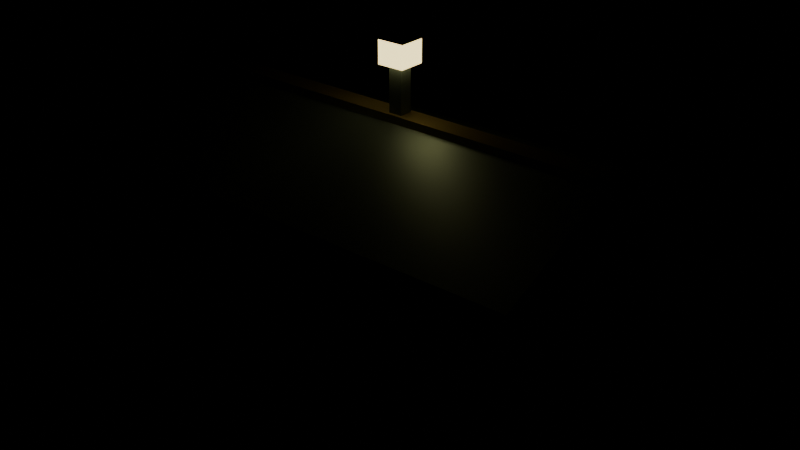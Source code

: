 # Source: passenger_pavilion.blend  (saved by Blender 5.2.44; exported with 4.5.12 LTS)
import bpy
from mathutils import Matrix  # noqa: F401  (used for matrix-valued properties, if any)

bpy.ops.wm.read_factory_settings(use_empty=True)
scene = bpy.context.scene
scene.name = 'Scene'

# ---- materials (node trees are filled in below, after node groups)
mat_pavilionconcrete = bpy.data.materials.new('PavilionConcrete')
mat_pavilioncedar = bpy.data.materials.new('PavilionCedar')
mat_pavilionzinc = bpy.data.materials.new('PavilionZinc')
mat_pavilionbrass = bpy.data.materials.new('PavilionBrass')
mat_beaconglass = bpy.data.materials.new('BeaconGlass')
mat_luggageleather = bpy.data.materials.new('LuggageLeather')
mat_luggagecanvas = bpy.data.materials.new('LuggageCanvas')

# ---- material node trees
mat_pavilionconcrete.use_nodes = True; mat_pavilionconcrete.node_tree.nodes.clear()
_N = mat_pavilionconcrete.node_tree.nodes; _L = mat_pavilionconcrete.node_tree.links
n0 = _N.new('ShaderNodeBsdfPrincipled'); n0.name = 'Principled BSDF'; n0.location = (-200, 100)
n0.inputs[0].default_value = (0.52, 0.54, 0.5, 1.0)
n0.inputs[2].default_value = 0.9
n0.inputs[10].default_value = 0.005
n1 = _N.new('ShaderNodeOutputMaterial'); n1.name = 'Material Output'; n1.location = (200, 100)
_L.new(n0.outputs[0], n1.inputs[0])
n1.is_active_output = True
mat_pavilioncedar.use_nodes = True; mat_pavilioncedar.node_tree.nodes.clear()
_N = mat_pavilioncedar.node_tree.nodes; _L = mat_pavilioncedar.node_tree.links
n0 = _N.new('ShaderNodeBsdfPrincipled'); n0.name = 'Principled BSDF'; n0.location = (-200, 100)
n0.inputs[0].default_value = (0.42, 0.28, 0.17, 1.0)
n0.inputs[2].default_value = 0.78
n0.inputs[10].default_value = 0.005
n1 = _N.new('ShaderNodeOutputMaterial'); n1.name = 'Material Output'; n1.location = (200, 100)
_L.new(n0.outputs[0], n1.inputs[0])
n1.is_active_output = True
mat_pavilionzinc.use_nodes = True; mat_pavilionzinc.node_tree.nodes.clear()
_N = mat_pavilionzinc.node_tree.nodes; _L = mat_pavilionzinc.node_tree.links
n0 = _N.new('ShaderNodeBsdfPrincipled'); n0.name = 'Principled BSDF'; n0.location = (-200, 100)
n0.inputs[0].default_value = (0.23, 0.3, 0.29, 1.0)
n0.inputs[1].default_value = 0.55
n0.inputs[2].default_value = 0.45
n0.inputs[10].default_value = 0.005
n1 = _N.new('ShaderNodeOutputMaterial'); n1.name = 'Material Output'; n1.location = (200, 100)
_L.new(n0.outputs[0], n1.inputs[0])
n1.is_active_output = True
mat_pavilionbrass.use_nodes = True; mat_pavilionbrass.node_tree.nodes.clear()
_N = mat_pavilionbrass.node_tree.nodes; _L = mat_pavilionbrass.node_tree.links
n0 = _N.new('ShaderNodeBsdfPrincipled'); n0.name = 'Principled BSDF'; n0.location = (-200, 100)
n0.inputs[0].default_value = (0.82, 0.66, 0.32, 1.0)
n0.inputs[1].default_value = 0.8
n0.inputs[2].default_value = 0.35
n0.inputs[10].default_value = 0.005
n1 = _N.new('ShaderNodeOutputMaterial'); n1.name = 'Material Output'; n1.location = (200, 100)
_L.new(n0.outputs[0], n1.inputs[0])
n1.is_active_output = True
mat_beaconglass.use_nodes = True; mat_beaconglass.node_tree.nodes.clear()
_N = mat_beaconglass.node_tree.nodes; _L = mat_beaconglass.node_tree.links
n0 = _N.new('ShaderNodeBsdfPrincipled'); n0.name = 'Principled BSDF'; n0.location = (-200, 100)
n0.inputs[0].default_value = (0.98, 0.84, 0.45, 1.0)
n0.inputs[2].default_value = 0.2
n0.inputs[10].default_value = 0.005
n0.inputs[27].default_value = (0.98, 0.8, 0.35, 1.0)
n0.inputs[28].default_value = 2.5
n1 = _N.new('ShaderNodeOutputMaterial'); n1.name = 'Material Output'; n1.location = (200, 100)
_L.new(n0.outputs[0], n1.inputs[0])
n1.is_active_output = True
mat_luggageleather.use_nodes = True; mat_luggageleather.node_tree.nodes.clear()
_N = mat_luggageleather.node_tree.nodes; _L = mat_luggageleather.node_tree.links
n0 = _N.new('ShaderNodeBsdfPrincipled'); n0.name = 'Principled BSDF'; n0.location = (-200, 100)
n0.inputs[0].default_value = (0.36, 0.2, 0.11, 1.0)
n0.inputs[2].default_value = 0.62
n0.inputs[10].default_value = 0.005
n1 = _N.new('ShaderNodeOutputMaterial'); n1.name = 'Material Output'; n1.location = (200, 100)
_L.new(n0.outputs[0], n1.inputs[0])
n1.is_active_output = True
mat_luggagecanvas.use_nodes = True; mat_luggagecanvas.node_tree.nodes.clear()
_N = mat_luggagecanvas.node_tree.nodes; _L = mat_luggagecanvas.node_tree.links
n0 = _N.new('ShaderNodeBsdfPrincipled'); n0.name = 'Principled BSDF'; n0.location = (-200, 100)
n0.inputs[0].default_value = (0.64, 0.52, 0.34, 1.0)
n0.inputs[2].default_value = 0.72
n0.inputs[10].default_value = 0.005
n1 = _N.new('ShaderNodeOutputMaterial'); n1.name = 'Material Output'; n1.location = (200, 100)
_L.new(n0.outputs[0], n1.inputs[0])
n1.is_active_output = True

# ---- meshes
me_cube = bpy.data.meshes.new('Cube')
me_cube.from_pydata([(-2.1, -1.4, -0.08), (-2.1, -1.4, 0.08), (-2.1, 1.4, -0.08), (-2.1, 1.4, 0.08), (2.1, -1.4, -0.08), (2.1, -1.4, 0.08), (2.1, 1.4, -0.08), (2.1, 1.4, 0.08)], [], [(0, 1, 3, 2), (2, 3, 7, 6), (6, 7, 5, 4), (4, 5, 1, 0), (2, 6, 4, 0), (7, 3, 1, 5)])
_uv = me_cube.uv_layers.new(name='UVMap')
_uv.uv.foreach_set('vector', [0.375, 0.0, 0.625, 0.0, 0.625, 0.25, 0.375, 0.25, 0.375, 0.25, 0.625, 0.25, 0.625, 0.5, 0.375, 0.5, 0.375, 0.5, 0.625, 0.5, 0.625, 0.75, 0.375, 0.75, 0.375, 0.75, 0.625, 0.75, 0.625, 1.0, 0.375, 1.0, 0.125, 0.5, 0.375, 0.5, 0.375, 0.75, 0.125, 0.75, 0.625, 0.5, 0.875, 0.5, 0.875, 0.75, 0.625, 0.75])
me_cube.materials.append(mat_pavilionconcrete)
me_cube.update()
me_cube_001 = bpy.data.meshes.new('Cube.001')
me_cube_001.from_pydata([(-2.0, -1.3, -0.025), (-2.0, -1.3, 0.025), (-2.0, 1.3, -0.025), (-2.0, 1.3, 0.025), (2.0, -1.3, -0.025), (2.0, -1.3, 0.025), (2.0, 1.3, -0.025), (2.0, 1.3, 0.025)], [], [(0, 1, 3, 2), (2, 3, 7, 6), (6, 7, 5, 4), (4, 5, 1, 0), (2, 6, 4, 0), (7, 3, 1, 5)])
_uv = me_cube_001.uv_layers.new(name='UVMap')
_uv.uv.foreach_set('vector', [0.375, 0.0, 0.625, 0.0, 0.625, 0.25, 0.375, 0.25, 0.375, 0.25, 0.625, 0.25, 0.625, 0.5, 0.375, 0.5, 0.375, 0.5, 0.625, 0.5, 0.625, 0.75, 0.375, 0.75, 0.375, 0.75, 0.625, 0.75, 0.625, 1.0, 0.375, 1.0, 0.125, 0.5, 0.375, 0.5, 0.375, 0.75, 0.125, 0.75, 0.625, 0.5, 0.875, 0.5, 0.875, 0.75, 0.625, 0.75])
me_cube_001.materials.append(mat_pavilioncedar)
me_cube_001.update()
me_cube_002 = bpy.data.meshes.new('Cube.002')
me_cube_002.from_pydata([(-0.07, -0.07, -1.175), (-0.07, -0.07, 1.175), (-0.07, 0.07, -1.175), (-0.07, 0.07, 1.175), (0.07, -0.07, -1.175), (0.07, -0.07, 1.175), (0.07, 0.07, -1.175), (0.07, 0.07, 1.175)], [], [(0, 1, 3, 2), (2, 3, 7, 6), (6, 7, 5, 4), (4, 5, 1, 0), (2, 6, 4, 0), (7, 3, 1, 5)])
_uv = me_cube_002.uv_layers.new(name='UVMap')
_uv.uv.foreach_set('vector', [0.375, 0.0, 0.625, 0.0, 0.625, 0.25, 0.375, 0.25, 0.375, 0.25, 0.625, 0.25, 0.625, 0.5, 0.375, 0.5, 0.375, 0.5, 0.625, 0.5, 0.625, 0.75, 0.375, 0.75, 0.375, 0.75, 0.625, 0.75, 0.625, 1.0, 0.375, 1.0, 0.125, 0.5, 0.375, 0.5, 0.375, 0.75, 0.125, 0.75, 0.625, 0.5, 0.875, 0.5, 0.875, 0.75, 0.625, 0.75])
me_cube_002.materials.append(mat_pavilioncedar)
me_cube_002.update()
me_cube_003 = bpy.data.meshes.new('Cube.003')
me_cube_003.from_pydata([(-0.07, -0.07, -1.175), (-0.07, -0.07, 1.175), (-0.07, 0.07, -1.175), (-0.07, 0.07, 1.175), (0.07, -0.07, -1.175), (0.07, -0.07, 1.175), (0.07, 0.07, -1.175), (0.07, 0.07, 1.175)], [], [(0, 1, 3, 2), (2, 3, 7, 6), (6, 7, 5, 4), (4, 5, 1, 0), (2, 6, 4, 0), (7, 3, 1, 5)])
_uv = me_cube_003.uv_layers.new(name='UVMap')
_uv.uv.foreach_set('vector', [0.375, 0.0, 0.625, 0.0, 0.625, 0.25, 0.375, 0.25, 0.375, 0.25, 0.625, 0.25, 0.625, 0.5, 0.375, 0.5, 0.375, 0.5, 0.625, 0.5, 0.625, 0.75, 0.375, 0.75, 0.375, 0.75, 0.625, 0.75, 0.625, 1.0, 0.375, 1.0, 0.125, 0.5, 0.375, 0.5, 0.375, 0.75, 0.125, 0.75, 0.625, 0.5, 0.875, 0.5, 0.875, 0.75, 0.625, 0.75])
me_cube_003.materials.append(mat_pavilioncedar)
me_cube_003.update()
me_cube_004 = bpy.data.meshes.new('Cube.004')
me_cube_004.from_pydata([(-0.07, -0.07, -1.175), (-0.07, -0.07, 1.175), (-0.07, 0.07, -1.175), (-0.07, 0.07, 1.175), (0.07, -0.07, -1.175), (0.07, -0.07, 1.175), (0.07, 0.07, -1.175), (0.07, 0.07, 1.175)], [], [(0, 1, 3, 2), (2, 3, 7, 6), (6, 7, 5, 4), (4, 5, 1, 0), (2, 6, 4, 0), (7, 3, 1, 5)])
_uv = me_cube_004.uv_layers.new(name='UVMap')
_uv.uv.foreach_set('vector', [0.375, 0.0, 0.625, 0.0, 0.625, 0.25, 0.375, 0.25, 0.375, 0.25, 0.625, 0.25, 0.625, 0.5, 0.375, 0.5, 0.375, 0.5, 0.625, 0.5, 0.625, 0.75, 0.375, 0.75, 0.375, 0.75, 0.625, 0.75, 0.625, 1.0, 0.375, 1.0, 0.125, 0.5, 0.375, 0.5, 0.375, 0.75, 0.125, 0.75, 0.625, 0.5, 0.875, 0.5, 0.875, 0.75, 0.625, 0.75])
me_cube_004.materials.append(mat_pavilioncedar)
me_cube_004.update()
me_cube_005 = bpy.data.meshes.new('Cube.005')
me_cube_005.from_pydata([(-0.07, -0.07, -1.175), (-0.07, -0.07, 1.175), (-0.07, 0.07, -1.175), (-0.07, 0.07, 1.175), (0.07, -0.07, -1.175), (0.07, -0.07, 1.175), (0.07, 0.07, -1.175), (0.07, 0.07, 1.175)], [], [(0, 1, 3, 2), (2, 3, 7, 6), (6, 7, 5, 4), (4, 5, 1, 0), (2, 6, 4, 0), (7, 3, 1, 5)])
_uv = me_cube_005.uv_layers.new(name='UVMap')
_uv.uv.foreach_set('vector', [0.375, 0.0, 0.625, 0.0, 0.625, 0.25, 0.375, 0.25, 0.375, 0.25, 0.625, 0.25, 0.625, 0.5, 0.375, 0.5, 0.375, 0.5, 0.625, 0.5, 0.625, 0.75, 0.375, 0.75, 0.375, 0.75, 0.625, 0.75, 0.625, 1.0, 0.375, 1.0, 0.125, 0.5, 0.375, 0.5, 0.375, 0.75, 0.125, 0.75, 0.625, 0.5, 0.875, 0.5, 0.875, 0.75, 0.625, 0.75])
me_cube_005.materials.append(mat_pavilioncedar)
me_cube_005.update()
me_cube_006 = bpy.data.meshes.new('Cube.006')
me_cube_006.from_pydata([(-1.8, -0.08, -0.08), (-1.8, -0.08, 0.08), (-1.8, 0.08, -0.08), (-1.8, 0.08, 0.08), (1.8, -0.08, -0.08), (1.8, -0.08, 0.08), (1.8, 0.08, -0.08), (1.8, 0.08, 0.08)], [], [(0, 1, 3, 2), (2, 3, 7, 6), (6, 7, 5, 4), (4, 5, 1, 0), (2, 6, 4, 0), (7, 3, 1, 5)])
_uv = me_cube_006.uv_layers.new(name='UVMap')
_uv.uv.foreach_set('vector', [0.375, 0.0, 0.625, 0.0, 0.625, 0.25, 0.375, 0.25, 0.375, 0.25, 0.625, 0.25, 0.625, 0.5, 0.375, 0.5, 0.375, 0.5, 0.625, 0.5, 0.625, 0.75, 0.375, 0.75, 0.375, 0.75, 0.625, 0.75, 0.625, 1.0, 0.375, 1.0, 0.125, 0.5, 0.375, 0.5, 0.375, 0.75, 0.125, 0.75, 0.625, 0.5, 0.875, 0.5, 0.875, 0.75, 0.625, 0.75])
me_cube_006.materials.append(mat_pavilioncedar)
me_cube_006.update()
me_cube_007 = bpy.data.meshes.new('Cube.007')
me_cube_007.from_pydata([(-1.8, -0.08, -0.08), (-1.8, -0.08, 0.08), (-1.8, 0.08, -0.08), (-1.8, 0.08, 0.08), (1.8, -0.08, -0.08), (1.8, -0.08, 0.08), (1.8, 0.08, -0.08), (1.8, 0.08, 0.08)], [], [(0, 1, 3, 2), (2, 3, 7, 6), (6, 7, 5, 4), (4, 5, 1, 0), (2, 6, 4, 0), (7, 3, 1, 5)])
_uv = me_cube_007.uv_layers.new(name='UVMap')
_uv.uv.foreach_set('vector', [0.375, 0.0, 0.625, 0.0, 0.625, 0.25, 0.375, 0.25, 0.375, 0.25, 0.625, 0.25, 0.625, 0.5, 0.375, 0.5, 0.375, 0.5, 0.625, 0.5, 0.625, 0.75, 0.375, 0.75, 0.375, 0.75, 0.625, 0.75, 0.625, 1.0, 0.375, 1.0, 0.125, 0.5, 0.375, 0.5, 0.375, 0.75, 0.125, 0.75, 0.625, 0.5, 0.875, 0.5, 0.875, 0.75, 0.625, 0.75])
me_cube_007.materials.append(mat_pavilioncedar)
me_cube_007.update()
me_cube_008 = bpy.data.meshes.new('Cube.008')
me_cube_008.from_pydata([(-2.25, -0.7499, -0.3461), (-2.25, -0.7799, -0.272), (-2.25, 0.7799, 0.272), (-2.25, 0.7499, 0.3461), (2.25, -0.7499, -0.3461), (2.25, -0.7799, -0.272), (2.25, 0.7799, 0.272), (2.25, 0.7499, 0.3461)], [], [(0, 1, 3, 2), (2, 3, 7, 6), (6, 7, 5, 4), (4, 5, 1, 0), (2, 6, 4, 0), (7, 3, 1, 5)])
_uv = me_cube_008.uv_layers.new(name='UVMap')
_uv.uv.foreach_set('vector', [0.375, 0.0, 0.625, 0.0, 0.625, 0.25, 0.375, 0.25, 0.375, 0.25, 0.625, 0.25, 0.625, 0.5, 0.375, 0.5, 0.375, 0.5, 0.625, 0.5, 0.625, 0.75, 0.375, 0.75, 0.375, 0.75, 0.625, 0.75, 0.625, 1.0, 0.375, 1.0, 0.125, 0.5, 0.375, 0.5, 0.375, 0.75, 0.125, 0.75, 0.625, 0.5, 0.875, 0.5, 0.875, 0.75, 0.625, 0.75])
me_cube_008.materials.append(mat_pavilionzinc)
me_cube_008.update()
me_cube_009 = bpy.data.meshes.new('Cube.009')
me_cube_009.from_pydata([(-2.25, -0.7799, 0.272), (-2.25, -0.7499, 0.3461), (-2.25, 0.7499, -0.3461), (-2.25, 0.7799, -0.272), (2.25, -0.7799, 0.272), (2.25, -0.7499, 0.3461), (2.25, 0.7499, -0.3461), (2.25, 0.7799, -0.272)], [], [(0, 1, 3, 2), (2, 3, 7, 6), (6, 7, 5, 4), (4, 5, 1, 0), (2, 6, 4, 0), (7, 3, 1, 5)])
_uv = me_cube_009.uv_layers.new(name='UVMap')
_uv.uv.foreach_set('vector', [0.375, 0.0, 0.625, 0.0, 0.625, 0.25, 0.375, 0.25, 0.375, 0.25, 0.625, 0.25, 0.625, 0.5, 0.375, 0.5, 0.375, 0.5, 0.625, 0.5, 0.625, 0.75, 0.375, 0.75, 0.375, 0.75, 0.625, 0.75, 0.625, 1.0, 0.375, 1.0, 0.125, 0.5, 0.375, 0.5, 0.375, 0.75, 0.125, 0.75, 0.625, 0.5, 0.875, 0.5, 0.875, 0.75, 0.625, 0.75])
me_cube_009.materials.append(mat_pavilionzinc)
me_cube_009.update()
me_cube_010 = bpy.data.meshes.new('Cube.010')
me_cube_010.from_pydata([(-2.275, -0.11, -0.05), (-2.275, -0.11, 0.05), (-2.275, 0.11, -0.05), (-2.275, 0.11, 0.05), (2.275, -0.11, -0.05), (2.275, -0.11, 0.05), (2.275, 0.11, -0.05), (2.275, 0.11, 0.05)], [], [(0, 1, 3, 2), (2, 3, 7, 6), (6, 7, 5, 4), (4, 5, 1, 0), (2, 6, 4, 0), (7, 3, 1, 5)])
_uv = me_cube_010.uv_layers.new(name='UVMap')
_uv.uv.foreach_set('vector', [0.375, 0.0, 0.625, 0.0, 0.625, 0.25, 0.375, 0.25, 0.375, 0.25, 0.625, 0.25, 0.625, 0.5, 0.375, 0.5, 0.375, 0.5, 0.625, 0.5, 0.625, 0.75, 0.375, 0.75, 0.375, 0.75, 0.625, 0.75, 0.625, 1.0, 0.375, 1.0, 0.125, 0.5, 0.375, 0.5, 0.375, 0.75, 0.125, 0.75, 0.625, 0.5, 0.875, 0.5, 0.875, 0.75, 0.625, 0.75])
me_cube_010.materials.append(mat_pavilionbrass)
me_cube_010.update()
me_cube_011 = bpy.data.meshes.new('Cube.011')
me_cube_011.from_pydata([(-0.07, -0.07, -0.26), (-0.07, -0.07, 0.26), (-0.07, 0.07, -0.26), (-0.07, 0.07, 0.26), (0.07, -0.07, -0.26), (0.07, -0.07, 0.26), (0.07, 0.07, -0.26), (0.07, 0.07, 0.26)], [], [(0, 1, 3, 2), (2, 3, 7, 6), (6, 7, 5, 4), (4, 5, 1, 0), (2, 6, 4, 0), (7, 3, 1, 5)])
_uv = me_cube_011.uv_layers.new(name='UVMap')
_uv.uv.foreach_set('vector', [0.375, 0.0, 0.625, 0.0, 0.625, 0.25, 0.375, 0.25, 0.375, 0.25, 0.625, 0.25, 0.625, 0.5, 0.375, 0.5, 0.375, 0.5, 0.625, 0.5, 0.625, 0.75, 0.375, 0.75, 0.375, 0.75, 0.625, 0.75, 0.625, 1.0, 0.375, 1.0, 0.125, 0.5, 0.375, 0.5, 0.375, 0.75, 0.125, 0.75, 0.625, 0.5, 0.875, 0.5, 0.875, 0.75, 0.625, 0.75])
me_cube_011.materials.append(mat_pavilionzinc)
me_cube_011.update()
me_cube_012 = bpy.data.meshes.new('Cube.012')
me_cube_012.from_pydata([(-0.14, -0.14, -0.12), (-0.14, -0.14, 0.12), (-0.14, 0.14, -0.12), (-0.14, 0.14, 0.12), (0.14, -0.14, -0.12), (0.14, -0.14, 0.12), (0.14, 0.14, -0.12), (0.14, 0.14, 0.12)], [], [(0, 1, 3, 2), (2, 3, 7, 6), (6, 7, 5, 4), (4, 5, 1, 0), (2, 6, 4, 0), (7, 3, 1, 5)])
_uv = me_cube_012.uv_layers.new(name='UVMap')
_uv.uv.foreach_set('vector', [0.375, 0.0, 0.625, 0.0, 0.625, 0.25, 0.375, 0.25, 0.375, 0.25, 0.625, 0.25, 0.625, 0.5, 0.375, 0.5, 0.375, 0.5, 0.625, 0.5, 0.625, 0.75, 0.375, 0.75, 0.375, 0.75, 0.625, 0.75, 0.625, 1.0, 0.375, 1.0, 0.125, 0.5, 0.375, 0.5, 0.375, 0.75, 0.125, 0.75, 0.625, 0.5, 0.875, 0.5, 0.875, 0.75, 0.625, 0.75])
me_cube_012.materials.append(mat_beaconglass)
me_cube_012.update()
me_cube_013 = bpy.data.meshes.new('Cube.013')
me_cube_013.from_pydata([(-0.17, -0.17, -0.03), (-0.17, -0.17, 0.03), (-0.17, 0.17, -0.03), (-0.17, 0.17, 0.03), (0.17, -0.17, -0.03), (0.17, -0.17, 0.03), (0.17, 0.17, -0.03), (0.17, 0.17, 0.03)], [], [(0, 1, 3, 2), (2, 3, 7, 6), (6, 7, 5, 4), (4, 5, 1, 0), (2, 6, 4, 0), (7, 3, 1, 5)])
_uv = me_cube_013.uv_layers.new(name='UVMap')
_uv.uv.foreach_set('vector', [0.375, 0.0, 0.625, 0.0, 0.625, 0.25, 0.375, 0.25, 0.375, 0.25, 0.625, 0.25, 0.625, 0.5, 0.375, 0.5, 0.375, 0.5, 0.625, 0.5, 0.625, 0.75, 0.375, 0.75, 0.375, 0.75, 0.625, 0.75, 0.625, 1.0, 0.375, 1.0, 0.125, 0.5, 0.375, 0.5, 0.375, 0.75, 0.125, 0.75, 0.625, 0.5, 0.875, 0.5, 0.875, 0.75, 0.625, 0.75])
me_cube_013.materials.append(mat_pavilionzinc)
me_cube_013.update()
me_cube_014 = bpy.data.meshes.new('Cube.014')
me_cube_014.from_pydata([(-1.05, -0.24, -0.035), (-1.05, -0.24, 0.035), (-1.05, 0.24, -0.035), (-1.05, 0.24, 0.035), (1.05, -0.24, -0.035), (1.05, -0.24, 0.035), (1.05, 0.24, -0.035), (1.05, 0.24, 0.035)], [], [(0, 1, 3, 2), (2, 3, 7, 6), (6, 7, 5, 4), (4, 5, 1, 0), (2, 6, 4, 0), (7, 3, 1, 5)])
_uv = me_cube_014.uv_layers.new(name='UVMap')
_uv.uv.foreach_set('vector', [0.375, 0.0, 0.625, 0.0, 0.625, 0.25, 0.375, 0.25, 0.375, 0.25, 0.625, 0.25, 0.625, 0.5, 0.375, 0.5, 0.375, 0.5, 0.625, 0.5, 0.625, 0.75, 0.375, 0.75, 0.375, 0.75, 0.625, 0.75, 0.625, 1.0, 0.375, 1.0, 0.125, 0.5, 0.375, 0.5, 0.375, 0.75, 0.125, 0.75, 0.625, 0.5, 0.875, 0.5, 0.875, 0.75, 0.625, 0.75])
me_cube_014.materials.append(mat_pavilioncedar)
me_cube_014.update()
me_cube_015 = bpy.data.meshes.new('Cube.015')
me_cube_015.from_pydata([(-1.05, -0.06601, -0.2016), (-1.05, 0.006922, 0.212), (-1.05, -0.006922, -0.212), (-1.05, 0.06601, 0.2016), (1.05, -0.06601, -0.2016), (1.05, 0.006922, 0.212), (1.05, -0.006922, -0.212), (1.05, 0.06601, 0.2016)], [], [(0, 1, 3, 2), (2, 3, 7, 6), (6, 7, 5, 4), (4, 5, 1, 0), (2, 6, 4, 0), (7, 3, 1, 5)])
_uv = me_cube_015.uv_layers.new(name='UVMap')
_uv.uv.foreach_set('vector', [0.375, 0.0, 0.625, 0.0, 0.625, 0.25, 0.375, 0.25, 0.375, 0.25, 0.625, 0.25, 0.625, 0.5, 0.375, 0.5, 0.375, 0.5, 0.625, 0.5, 0.625, 0.75, 0.375, 0.75, 0.375, 0.75, 0.625, 0.75, 0.625, 1.0, 0.375, 1.0, 0.125, 0.5, 0.375, 0.5, 0.375, 0.75, 0.125, 0.75, 0.625, 0.5, 0.875, 0.5, 0.875, 0.75, 0.625, 0.75])
me_cube_015.materials.append(mat_pavilioncedar)
me_cube_015.update()
me_cube_016 = bpy.data.meshes.new('Cube.016')
me_cube_016.from_pydata([(-0.05, -0.22, -0.16), (-0.05, -0.22, 0.16), (-0.05, 0.22, -0.16), (-0.05, 0.22, 0.16), (0.05, -0.22, -0.16), (0.05, -0.22, 0.16), (0.05, 0.22, -0.16), (0.05, 0.22, 0.16)], [], [(0, 1, 3, 2), (2, 3, 7, 6), (6, 7, 5, 4), (4, 5, 1, 0), (2, 6, 4, 0), (7, 3, 1, 5)])
_uv = me_cube_016.uv_layers.new(name='UVMap')
_uv.uv.foreach_set('vector', [0.375, 0.0, 0.625, 0.0, 0.625, 0.25, 0.375, 0.25, 0.375, 0.25, 0.625, 0.25, 0.625, 0.5, 0.375, 0.5, 0.375, 0.5, 0.625, 0.5, 0.625, 0.75, 0.375, 0.75, 0.375, 0.75, 0.625, 0.75, 0.625, 1.0, 0.375, 1.0, 0.125, 0.5, 0.375, 0.5, 0.375, 0.75, 0.125, 0.75, 0.625, 0.5, 0.875, 0.5, 0.875, 0.75, 0.625, 0.75])
me_cube_016.materials.append(mat_pavilionzinc)
me_cube_016.update()
me_cube_017 = bpy.data.meshes.new('Cube.017')
me_cube_017.from_pydata([(-0.05, -0.22, -0.16), (-0.05, -0.22, 0.16), (-0.05, 0.22, -0.16), (-0.05, 0.22, 0.16), (0.05, -0.22, -0.16), (0.05, -0.22, 0.16), (0.05, 0.22, -0.16), (0.05, 0.22, 0.16)], [], [(0, 1, 3, 2), (2, 3, 7, 6), (6, 7, 5, 4), (4, 5, 1, 0), (2, 6, 4, 0), (7, 3, 1, 5)])
_uv = me_cube_017.uv_layers.new(name='UVMap')
_uv.uv.foreach_set('vector', [0.375, 0.0, 0.625, 0.0, 0.625, 0.25, 0.375, 0.25, 0.375, 0.25, 0.625, 0.25, 0.625, 0.5, 0.375, 0.5, 0.375, 0.5, 0.625, 0.5, 0.625, 0.75, 0.375, 0.75, 0.375, 0.75, 0.625, 0.75, 0.625, 1.0, 0.375, 1.0, 0.125, 0.5, 0.375, 0.5, 0.375, 0.75, 0.125, 0.75, 0.625, 0.5, 0.875, 0.5, 0.875, 0.75, 0.625, 0.75])
me_cube_017.materials.append(mat_pavilionzinc)
me_cube_017.update()
me_cube_018 = bpy.data.meshes.new('Cube.018')
me_cube_018.from_pydata([(-0.2548, -0.2594, -0.22), (-0.2548, -0.2594, 0.22), (-0.3468, 0.1094, -0.22), (-0.3468, 0.1094, 0.22), (0.3468, -0.1094, -0.22), (0.3468, -0.1094, 0.22), (0.2548, 0.2594, -0.22), (0.2548, 0.2594, 0.22)], [], [(0, 1, 3, 2), (2, 3, 7, 6), (6, 7, 5, 4), (4, 5, 1, 0), (2, 6, 4, 0), (7, 3, 1, 5)])
_uv = me_cube_018.uv_layers.new(name='UVMap')
_uv.uv.foreach_set('vector', [0.375, 0.0, 0.625, 0.0, 0.625, 0.25, 0.375, 0.25, 0.375, 0.25, 0.625, 0.25, 0.625, 0.5, 0.375, 0.5, 0.375, 0.5, 0.625, 0.5, 0.625, 0.75, 0.375, 0.75, 0.375, 0.75, 0.625, 0.75, 0.625, 1.0, 0.375, 1.0, 0.125, 0.5, 0.375, 0.5, 0.375, 0.75, 0.125, 0.75, 0.625, 0.5, 0.875, 0.5, 0.875, 0.75, 0.625, 0.75])
me_cube_018.materials.append(mat_luggageleather)
me_cube_018.update()
me_cube_019 = bpy.data.meshes.new('Cube.019')
me_cube_019.from_pydata([(0.02413, -0.2001, -0.225), (0.02413, -0.2001, 0.225), (-0.07264, 0.188, -0.225), (-0.07264, 0.188, 0.225), (0.07264, -0.188, -0.225), (0.07264, -0.188, 0.225), (-0.02413, 0.2001, -0.225), (-0.02413, 0.2001, 0.225)], [], [(0, 1, 3, 2), (2, 3, 7, 6), (6, 7, 5, 4), (4, 5, 1, 0), (2, 6, 4, 0), (7, 3, 1, 5)])
_uv = me_cube_019.uv_layers.new(name='UVMap')
_uv.uv.foreach_set('vector', [0.375, 0.0, 0.625, 0.0, 0.625, 0.25, 0.375, 0.25, 0.375, 0.25, 0.625, 0.25, 0.625, 0.5, 0.375, 0.5, 0.375, 0.5, 0.625, 0.5, 0.625, 0.75, 0.375, 0.75, 0.375, 0.75, 0.625, 0.75, 0.625, 1.0, 0.375, 1.0, 0.125, 0.5, 0.375, 0.5, 0.375, 0.75, 0.125, 0.75, 0.625, 0.5, 0.875, 0.5, 0.875, 0.75, 0.625, 0.75])
me_cube_019.materials.append(mat_pavilionbrass)
me_cube_019.update()
me_cube_020 = bpy.data.meshes.new('Cube.020')
me_cube_020.from_pydata([(0.02413, -0.2001, -0.225), (0.02413, -0.2001, 0.225), (-0.07264, 0.188, -0.225), (-0.07264, 0.188, 0.225), (0.07264, -0.188, -0.225), (0.07264, -0.188, 0.225), (-0.02413, 0.2001, -0.225), (-0.02413, 0.2001, 0.225)], [], [(0, 1, 3, 2), (2, 3, 7, 6), (6, 7, 5, 4), (4, 5, 1, 0), (2, 6, 4, 0), (7, 3, 1, 5)])
_uv = me_cube_020.uv_layers.new(name='UVMap')
_uv.uv.foreach_set('vector', [0.375, 0.0, 0.625, 0.0, 0.625, 0.25, 0.375, 0.25, 0.375, 0.25, 0.625, 0.25, 0.625, 0.5, 0.375, 0.5, 0.375, 0.5, 0.625, 0.5, 0.625, 0.75, 0.375, 0.75, 0.375, 0.75, 0.625, 0.75, 0.625, 1.0, 0.375, 1.0, 0.125, 0.5, 0.375, 0.5, 0.375, 0.75, 0.125, 0.75, 0.625, 0.5, 0.875, 0.5, 0.875, 0.75, 0.625, 0.75])
me_cube_020.materials.append(mat_pavilionbrass)
me_cube_020.update()
me_cube_021 = bpy.data.meshes.new('Cube.021')
me_cube_021.from_pydata([(-0.2486, -0.1165, -0.12), (-0.2486, -0.1165, 0.12), (-0.2069, 0.1806, -0.12), (-0.2069, 0.1806, 0.12), (0.2069, -0.1806, -0.12), (0.2069, -0.1806, 0.12), (0.2486, 0.1165, -0.12), (0.2486, 0.1165, 0.12)], [], [(0, 1, 3, 2), (2, 3, 7, 6), (6, 7, 5, 4), (4, 5, 1, 0), (2, 6, 4, 0), (7, 3, 1, 5)])
_uv = me_cube_021.uv_layers.new(name='UVMap')
_uv.uv.foreach_set('vector', [0.375, 0.0, 0.625, 0.0, 0.625, 0.25, 0.375, 0.25, 0.375, 0.25, 0.625, 0.25, 0.625, 0.5, 0.375, 0.5, 0.375, 0.5, 0.625, 0.5, 0.625, 0.75, 0.375, 0.75, 0.375, 0.75, 0.625, 0.75, 0.625, 1.0, 0.375, 1.0, 0.125, 0.5, 0.375, 0.5, 0.375, 0.75, 0.125, 0.75, 0.625, 0.5, 0.875, 0.5, 0.875, 0.75, 0.625, 0.75])
me_cube_021.materials.append(mat_luggagecanvas)
me_cube_021.update()

# ---- objects
ob_platform_base = bpy.data.objects.new('Platform_Base', me_cube)
ob_platform_deck = bpy.data.objects.new('Platform_Deck', me_cube_001)
ob_post__1_65__1_0 = bpy.data.objects.new('Post_-1.65_-1.0', me_cube_002)
ob_post__1_65_1_0 = bpy.data.objects.new('Post_-1.65_1.0', me_cube_003)
ob_post_1_65__1_0 = bpy.data.objects.new('Post_1.65_-1.0', me_cube_004)
ob_post_1_65_1_0 = bpy.data.objects.new('Post_1.65_1.0', me_cube_005)
ob_beam_front = bpy.data.objects.new('Beam_Front', me_cube_006)
ob_beam_back = bpy.data.objects.new('Beam_Back', me_cube_007)
ob_roof_slope_front = bpy.data.objects.new('Roof_Slope_Front', me_cube_008)
ob_roof_slope_back = bpy.data.objects.new('Roof_Slope_Back', me_cube_009)
ob_roof_ridge = bpy.data.objects.new('Roof_Ridge', me_cube_010)
ob_beacon_mast = bpy.data.objects.new('Beacon_Mast', me_cube_011)
ob_beacon_lamp = bpy.data.objects.new('Beacon_Lamp', me_cube_012)
ob_beacon_cap = bpy.data.objects.new('Beacon_Cap', me_cube_013)
ob_bench_seat = bpy.data.objects.new('Bench_Seat', me_cube_014)
ob_bench_back = bpy.data.objects.new('Bench_Back', me_cube_015)
ob_bench_leg__1_35 = bpy.data.objects.new('Bench_Leg_-1.35', me_cube_016)
ob_bench_leg_0_25 = bpy.data.objects.new('Bench_Leg_0.25', me_cube_017)
ob_suitcase_large = bpy.data.objects.new('Suitcase_Large', me_cube_018)
ob_suitcase_strap1 = bpy.data.objects.new('Suitcase_Strap1', me_cube_019)
ob_suitcase_strap2 = bpy.data.objects.new('Suitcase_Strap2', me_cube_020)
ob_suitcase_small = bpy.data.objects.new('Suitcase_Small', me_cube_021)

# ---- transforms, parenting, visibility, modifiers, constraints
ob_platform_base.location = (0.0, 0.0, 0.08)
ob_platform_deck.location = (0.0, 0.0, 0.18)
ob_post__1_65__1_0.location = (-1.65, -1.0, 1.35)
ob_post__1_65_1_0.location = (-1.65, 1.0, 1.35)
ob_post_1_65__1_0.location = (1.65, -1.0, 1.35)
ob_post_1_65_1_0.location = (1.65, 1.0, 1.35)
ob_beam_front.location = (0.0, -1.0, 2.45)
ob_beam_back.location = (0.0, 1.0, 2.45)
ob_roof_slope_front.location = (0.0, -0.68, 2.78)
ob_roof_slope_back.location = (0.0, 0.68, 2.78)
ob_roof_ridge.location = (0.0, 0.0, 3.08)
ob_beacon_mast.location = (0.0, 0.0, 3.38)
ob_beacon_lamp.location = (0.0, 0.0, 3.72)
ob_beacon_cap.location = (0.0, 0.0, 3.88)
ob_bench_seat.location = (-0.55, 0.35, 0.52)
ob_bench_back.location = (-0.55, 0.56, 0.82)
ob_bench_leg__1_35.location = (-1.35, 0.35, 0.35)
ob_bench_leg_0_25.location = (0.25, 0.35, 0.35)
ob_suitcase_large.location = (1.05, 0.25, 0.42)
ob_suitcase_strap1.location = (0.9, 0.25, 0.42)
ob_suitcase_strap2.location = (1.2, 0.25, 0.42)
ob_suitcase_small.location = (1.02, 0.24, 0.76)

# ---- collection membership
scene.collection.objects.link(ob_platform_base)
scene.collection.objects.link(ob_platform_deck)
scene.collection.objects.link(ob_post__1_65__1_0)
scene.collection.objects.link(ob_post__1_65_1_0)
scene.collection.objects.link(ob_post_1_65__1_0)
scene.collection.objects.link(ob_post_1_65_1_0)
scene.collection.objects.link(ob_beam_front)
scene.collection.objects.link(ob_beam_back)
scene.collection.objects.link(ob_roof_slope_front)
scene.collection.objects.link(ob_roof_slope_back)
scene.collection.objects.link(ob_roof_ridge)
scene.collection.objects.link(ob_beacon_mast)
scene.collection.objects.link(ob_beacon_lamp)
scene.collection.objects.link(ob_beacon_cap)
scene.collection.objects.link(ob_bench_seat)
scene.collection.objects.link(ob_bench_back)
scene.collection.objects.link(ob_bench_leg__1_35)
scene.collection.objects.link(ob_bench_leg_0_25)
scene.collection.objects.link(ob_suitcase_large)
scene.collection.objects.link(ob_suitcase_strap1)
scene.collection.objects.link(ob_suitcase_strap2)
scene.collection.objects.link(ob_suitcase_small)

# ---- scene / render settings (as saved in the file)
scene.frame_start = 1; scene.frame_end = 250; scene.frame_set(1)
scene.render.engine = 'BLENDER_EEVEE_NEXT'
scene.render.bake_bias = 0.0
scene.render.bake_samples = 0
scene.render.compositor_device = 'GPU'
scene.eevee.use_volume_custom_range = False
scene.eevee.fast_gi_thickness_near = 0.1
scene.eevee.fast_gi_thickness_far = 0.0
scene.eevee.ray_tracing_options.screen_trace_thickness = 0.1
bpy.context.view_layer.update()

# ---- added for rendering (the .blend has no active camera): camera
cam_auto = bpy.data.cameras.new('AutoCamera')
cam_auto.lens = 50.0
cam_auto.sensor_width = 36.0
cam_auto.clip_end = 1000.0
ob_auto_camera = bpy.data.objects.new('AutoCamera', cam_auto)
scene.collection.objects.link(ob_auto_camera)
ob_auto_camera.location = (6.17312, -7.40775, 6.8935)
ob_auto_camera.rotation_euler = (1.09748, -7.21219e-08, 0.694738)
scene.camera = ob_auto_camera
bpy.context.view_layer.update()
